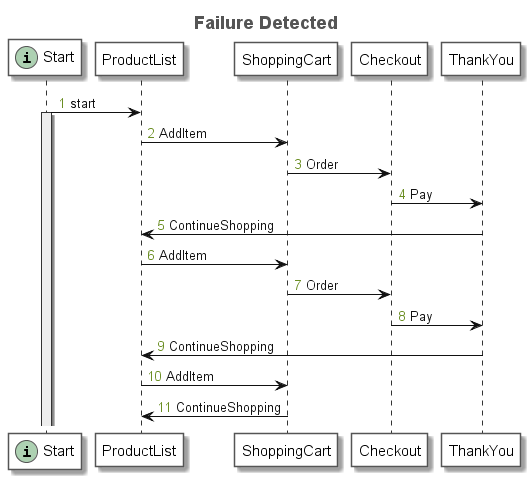

The diagram above was rendered by PlantUML. Its source (embedded in the PNG):
@startuml
title <font size=18 color=#555555>Failure Detected</font>
autonumber "<font color=olivedrab>0</font>"
skinparam sequence {
	ArrowColor #111111
	ArrowFontColor #111111
	ArrowFontStyle plain
	
	LifeLineBorderColor #333333
	LifeLineBackgroundColor #EEEEEE
	
	ParticipantBorderColor #555555
	ParticipantBackgroundColor #FFFFFF
	ParticipantFontName plain
	ParticipantFontSize 15
	ParticipantFontColor #000000
}
participant "Start" as N_573754764 << (i, #ADD1B2) >>
participant "ProductList" as N_1245159741
participant "ShoppingCart" as N_1969445609
participant "Checkout" as N_1034179404
participant "ThankYou" as N_164538329
N_573754764 -> N_1245159741: start
activate N_573754764
N_1245159741 -> N_1969445609: AddItem
N_1969445609 -> N_1034179404: Order
N_1034179404 -> N_164538329: Pay
N_164538329 -> N_1245159741: ContinueShopping
N_1245159741 -> N_1969445609: AddItem
N_1969445609 -> N_1034179404: Order
N_1034179404 -> N_164538329: Pay
N_164538329 -> N_1245159741: ContinueShopping
N_1245159741 -> N_1969445609: AddItem
N_1969445609 -> N_1245159741: ContinueShopping
@enduml